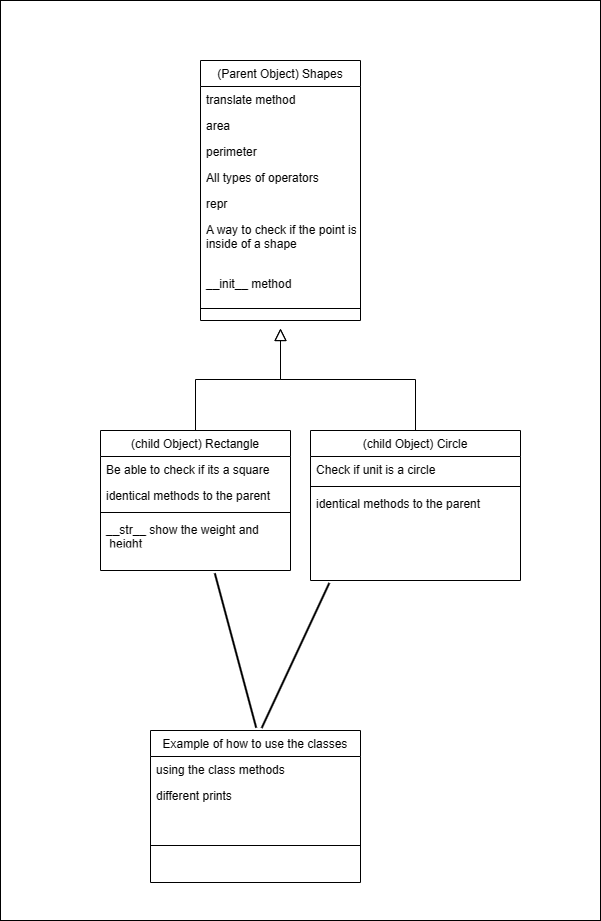

The diagram above was exported from draw.io. Its source (the exported page's mxGraphModel, read from the mxfile embedded in the PNG):
<mxGraphModel dx="1386" dy="1962" grid="1" gridSize="10" guides="1" tooltips="1" connect="1" arrows="1" fold="1" page="1" pageScale="1" pageWidth="827" pageHeight="1169" math="0" shadow="0">
  <root>
    <mxCell id="WIyWlLk6GJQsqaUBKTNV-0" />
    <mxCell id="WIyWlLk6GJQsqaUBKTNV-1" parent="WIyWlLk6GJQsqaUBKTNV-0" />
    <mxCell id="qTbBvlEFSZ_sK6Ei_WuV-0" value="" style="rounded=0;whiteSpace=wrap;html=1;fillStyle=solid;fillColor=#FFFFFF;" vertex="1" parent="WIyWlLk6GJQsqaUBKTNV-1">
      <mxGeometry x="20" y="-70" width="600" height="920" as="geometry" />
    </mxCell>
    <mxCell id="zkfFHV4jXpPFQw0GAbJ--6" value="(child Object) Rectangle" style="swimlane;fontStyle=0;align=center;verticalAlign=top;childLayout=stackLayout;horizontal=1;startSize=26;horizontalStack=0;resizeParent=1;resizeLast=0;collapsible=1;marginBottom=0;rounded=0;shadow=0;strokeWidth=1;" parent="WIyWlLk6GJQsqaUBKTNV-1" vertex="1">
      <mxGeometry x="120" y="360" width="190" height="140" as="geometry">
        <mxRectangle x="130" y="380" width="160" height="26" as="alternateBounds" />
      </mxGeometry>
    </mxCell>
    <mxCell id="zkfFHV4jXpPFQw0GAbJ--7" value="Be able to check if its a square" style="text;align=left;verticalAlign=top;spacingLeft=4;spacingRight=4;overflow=hidden;rotatable=0;points=[[0,0.5],[1,0.5]];portConstraint=eastwest;" parent="zkfFHV4jXpPFQw0GAbJ--6" vertex="1">
      <mxGeometry y="26" width="190" height="26" as="geometry" />
    </mxCell>
    <mxCell id="zkfFHV4jXpPFQw0GAbJ--8" value="identical methods to the parent" style="text;align=left;verticalAlign=top;spacingLeft=4;spacingRight=4;overflow=hidden;rotatable=0;points=[[0,0.5],[1,0.5]];portConstraint=eastwest;rounded=0;shadow=0;html=0;" parent="zkfFHV4jXpPFQw0GAbJ--6" vertex="1">
      <mxGeometry y="52" width="190" height="26" as="geometry" />
    </mxCell>
    <mxCell id="zkfFHV4jXpPFQw0GAbJ--9" value="" style="line;html=1;strokeWidth=1;align=left;verticalAlign=middle;spacingTop=-1;spacingLeft=3;spacingRight=3;rotatable=0;labelPosition=right;points=[];portConstraint=eastwest;" parent="zkfFHV4jXpPFQw0GAbJ--6" vertex="1">
      <mxGeometry y="78" width="190" height="8" as="geometry" />
    </mxCell>
    <mxCell id="zkfFHV4jXpPFQw0GAbJ--11" value="__str__ show the weight and&#10; height" style="text;align=left;verticalAlign=top;spacingLeft=4;spacingRight=4;overflow=hidden;rotatable=0;points=[[0,0.5],[1,0.5]];portConstraint=eastwest;" parent="zkfFHV4jXpPFQw0GAbJ--6" vertex="1">
      <mxGeometry y="86" width="190" height="26" as="geometry" />
    </mxCell>
    <mxCell id="zkfFHV4jXpPFQw0GAbJ--12" value="" style="endArrow=block;endSize=10;endFill=0;shadow=0;strokeWidth=1;rounded=0;edgeStyle=elbowEdgeStyle;elbow=vertical;" parent="WIyWlLk6GJQsqaUBKTNV-1" source="zkfFHV4jXpPFQw0GAbJ--6" edge="1">
      <mxGeometry width="160" relative="1" as="geometry">
        <mxPoint x="200" y="203" as="sourcePoint" />
        <mxPoint x="300" y="258" as="targetPoint" />
      </mxGeometry>
    </mxCell>
    <mxCell id="zkfFHV4jXpPFQw0GAbJ--13" value="(child Object) Circle" style="swimlane;fontStyle=0;align=center;verticalAlign=top;childLayout=stackLayout;horizontal=1;startSize=26;horizontalStack=0;resizeParent=1;resizeLast=0;collapsible=1;marginBottom=0;rounded=0;shadow=0;strokeWidth=1;" parent="WIyWlLk6GJQsqaUBKTNV-1" vertex="1">
      <mxGeometry x="330" y="360" width="210" height="150" as="geometry">
        <mxRectangle x="340" y="380" width="170" height="26" as="alternateBounds" />
      </mxGeometry>
    </mxCell>
    <mxCell id="zkfFHV4jXpPFQw0GAbJ--14" value="Check if unit is a circle" style="text;align=left;verticalAlign=top;spacingLeft=4;spacingRight=4;overflow=hidden;rotatable=0;points=[[0,0.5],[1,0.5]];portConstraint=eastwest;" parent="zkfFHV4jXpPFQw0GAbJ--13" vertex="1">
      <mxGeometry y="26" width="210" height="26" as="geometry" />
    </mxCell>
    <mxCell id="zkfFHV4jXpPFQw0GAbJ--15" value="" style="line;html=1;strokeWidth=1;align=left;verticalAlign=middle;spacingTop=-1;spacingLeft=3;spacingRight=3;rotatable=0;labelPosition=right;points=[];portConstraint=eastwest;" parent="zkfFHV4jXpPFQw0GAbJ--13" vertex="1">
      <mxGeometry y="52" width="210" height="8" as="geometry" />
    </mxCell>
    <mxCell id="Cp0mnV7JDoQpRTKWS2HX-16" value="identical methods to the parent" style="text;align=left;verticalAlign=top;spacingLeft=4;spacingRight=4;overflow=hidden;rotatable=0;points=[[0,0.5],[1,0.5]];portConstraint=eastwest;" parent="zkfFHV4jXpPFQw0GAbJ--13" vertex="1">
      <mxGeometry y="60" width="210" height="26" as="geometry" />
    </mxCell>
    <mxCell id="zkfFHV4jXpPFQw0GAbJ--16" value="" style="endArrow=block;endSize=10;endFill=0;shadow=0;strokeWidth=1;rounded=0;edgeStyle=elbowEdgeStyle;elbow=vertical;" parent="WIyWlLk6GJQsqaUBKTNV-1" source="zkfFHV4jXpPFQw0GAbJ--13" edge="1">
      <mxGeometry width="160" relative="1" as="geometry">
        <mxPoint x="210" y="373" as="sourcePoint" />
        <mxPoint x="300" y="258" as="targetPoint" />
      </mxGeometry>
    </mxCell>
    <mxCell id="Cp0mnV7JDoQpRTKWS2HX-2" value="(Parent Object) Shapes" style="swimlane;fontStyle=0;align=center;verticalAlign=top;childLayout=stackLayout;horizontal=1;startSize=26;horizontalStack=0;resizeParent=1;resizeLast=0;collapsible=1;marginBottom=0;rounded=0;shadow=0;strokeWidth=1;" parent="WIyWlLk6GJQsqaUBKTNV-1" vertex="1">
      <mxGeometry x="220" y="-10" width="160" height="260" as="geometry">
        <mxRectangle x="130" y="380" width="160" height="26" as="alternateBounds" />
      </mxGeometry>
    </mxCell>
    <mxCell id="Cp0mnV7JDoQpRTKWS2HX-3" value="translate method " style="text;align=left;verticalAlign=top;spacingLeft=4;spacingRight=4;overflow=hidden;rotatable=0;points=[[0,0.5],[1,0.5]];portConstraint=eastwest;" parent="Cp0mnV7JDoQpRTKWS2HX-2" vertex="1">
      <mxGeometry y="26" width="160" height="26" as="geometry" />
    </mxCell>
    <mxCell id="Cp0mnV7JDoQpRTKWS2HX-4" value="area" style="text;align=left;verticalAlign=top;spacingLeft=4;spacingRight=4;overflow=hidden;rotatable=0;points=[[0,0.5],[1,0.5]];portConstraint=eastwest;rounded=0;shadow=0;html=0;" parent="Cp0mnV7JDoQpRTKWS2HX-2" vertex="1">
      <mxGeometry y="52" width="160" height="26" as="geometry" />
    </mxCell>
    <mxCell id="Cp0mnV7JDoQpRTKWS2HX-9" value="perimeter" style="text;align=left;verticalAlign=top;spacingLeft=4;spacingRight=4;overflow=hidden;rotatable=0;points=[[0,0.5],[1,0.5]];portConstraint=eastwest;rounded=0;shadow=0;html=0;" parent="Cp0mnV7JDoQpRTKWS2HX-2" vertex="1">
      <mxGeometry y="78" width="160" height="26" as="geometry" />
    </mxCell>
    <mxCell id="Cp0mnV7JDoQpRTKWS2HX-11" value="All types of operators" style="text;align=left;verticalAlign=top;spacingLeft=4;spacingRight=4;overflow=hidden;rotatable=0;points=[[0,0.5],[1,0.5]];portConstraint=eastwest;rounded=0;shadow=0;html=0;" parent="Cp0mnV7JDoQpRTKWS2HX-2" vertex="1">
      <mxGeometry y="104" width="160" height="26" as="geometry" />
    </mxCell>
    <mxCell id="Cp0mnV7JDoQpRTKWS2HX-12" value="repr" style="text;align=left;verticalAlign=top;spacingLeft=4;spacingRight=4;overflow=hidden;rotatable=0;points=[[0,0.5],[1,0.5]];portConstraint=eastwest;rounded=0;shadow=0;html=0;" parent="Cp0mnV7JDoQpRTKWS2HX-2" vertex="1">
      <mxGeometry y="130" width="160" height="26" as="geometry" />
    </mxCell>
    <mxCell id="Cp0mnV7JDoQpRTKWS2HX-13" value="A way to check if the point is&#10;inside of a shape" style="text;align=left;verticalAlign=top;spacingLeft=4;spacingRight=4;overflow=hidden;rotatable=0;points=[[0,0.5],[1,0.5]];portConstraint=eastwest;rounded=0;shadow=0;html=0;" parent="Cp0mnV7JDoQpRTKWS2HX-2" vertex="1">
      <mxGeometry y="156" width="160" height="54" as="geometry" />
    </mxCell>
    <mxCell id="Cp0mnV7JDoQpRTKWS2HX-15" value="__init__ method" style="text;align=left;verticalAlign=top;spacingLeft=4;spacingRight=4;overflow=hidden;rotatable=0;points=[[0,0.5],[1,0.5]];portConstraint=eastwest;rounded=0;shadow=0;html=0;" parent="Cp0mnV7JDoQpRTKWS2HX-2" vertex="1">
      <mxGeometry y="210" width="160" height="26" as="geometry" />
    </mxCell>
    <mxCell id="Cp0mnV7JDoQpRTKWS2HX-5" value="" style="line;html=1;strokeWidth=1;align=left;verticalAlign=middle;spacingTop=-1;spacingLeft=3;spacingRight=3;rotatable=0;labelPosition=right;points=[];portConstraint=eastwest;" parent="Cp0mnV7JDoQpRTKWS2HX-2" vertex="1">
      <mxGeometry y="236" width="160" height="24" as="geometry" />
    </mxCell>
    <mxCell id="Cp0mnV7JDoQpRTKWS2HX-18" value="" style="line;strokeWidth=2;direction=south;html=1;rotation=-15;" parent="WIyWlLk6GJQsqaUBKTNV-1" vertex="1">
      <mxGeometry x="250" y="500" width="10" height="160" as="geometry" />
    </mxCell>
    <mxCell id="Cp0mnV7JDoQpRTKWS2HX-19" value="" style="line;strokeWidth=2;direction=south;html=1;rotation=25;" parent="WIyWlLk6GJQsqaUBKTNV-1" vertex="1">
      <mxGeometry x="310" y="505" width="10" height="160" as="geometry" />
    </mxCell>
    <mxCell id="Cp0mnV7JDoQpRTKWS2HX-20" value="Example of how to use the classes" style="swimlane;fontStyle=0;align=center;verticalAlign=top;childLayout=stackLayout;horizontal=1;startSize=26;horizontalStack=0;resizeParent=1;resizeLast=0;collapsible=1;marginBottom=0;rounded=0;shadow=0;strokeWidth=1;" parent="WIyWlLk6GJQsqaUBKTNV-1" vertex="1">
      <mxGeometry x="170" y="660" width="210" height="152" as="geometry">
        <mxRectangle x="340" y="380" width="170" height="26" as="alternateBounds" />
      </mxGeometry>
    </mxCell>
    <mxCell id="Cp0mnV7JDoQpRTKWS2HX-26" value="using the class methods" style="text;align=left;verticalAlign=top;spacingLeft=4;spacingRight=4;overflow=hidden;rotatable=0;points=[[0,0.5],[1,0.5]];portConstraint=eastwest;" parent="Cp0mnV7JDoQpRTKWS2HX-20" vertex="1">
      <mxGeometry y="26" width="210" height="26" as="geometry" />
    </mxCell>
    <mxCell id="Cp0mnV7JDoQpRTKWS2HX-24" value="different prints " style="text;align=left;verticalAlign=top;spacingLeft=4;spacingRight=4;overflow=hidden;rotatable=0;points=[[0,0.5],[1,0.5]];portConstraint=eastwest;" parent="Cp0mnV7JDoQpRTKWS2HX-20" vertex="1">
      <mxGeometry y="52" width="210" height="26" as="geometry" />
    </mxCell>
    <mxCell id="Cp0mnV7JDoQpRTKWS2HX-22" value="" style="line;html=1;strokeWidth=1;align=left;verticalAlign=middle;spacingTop=-1;spacingLeft=3;spacingRight=3;rotatable=0;labelPosition=right;points=[];portConstraint=eastwest;" parent="Cp0mnV7JDoQpRTKWS2HX-20" vertex="1">
      <mxGeometry y="78" width="210" height="74" as="geometry" />
    </mxCell>
  </root>
</mxGraphModel>